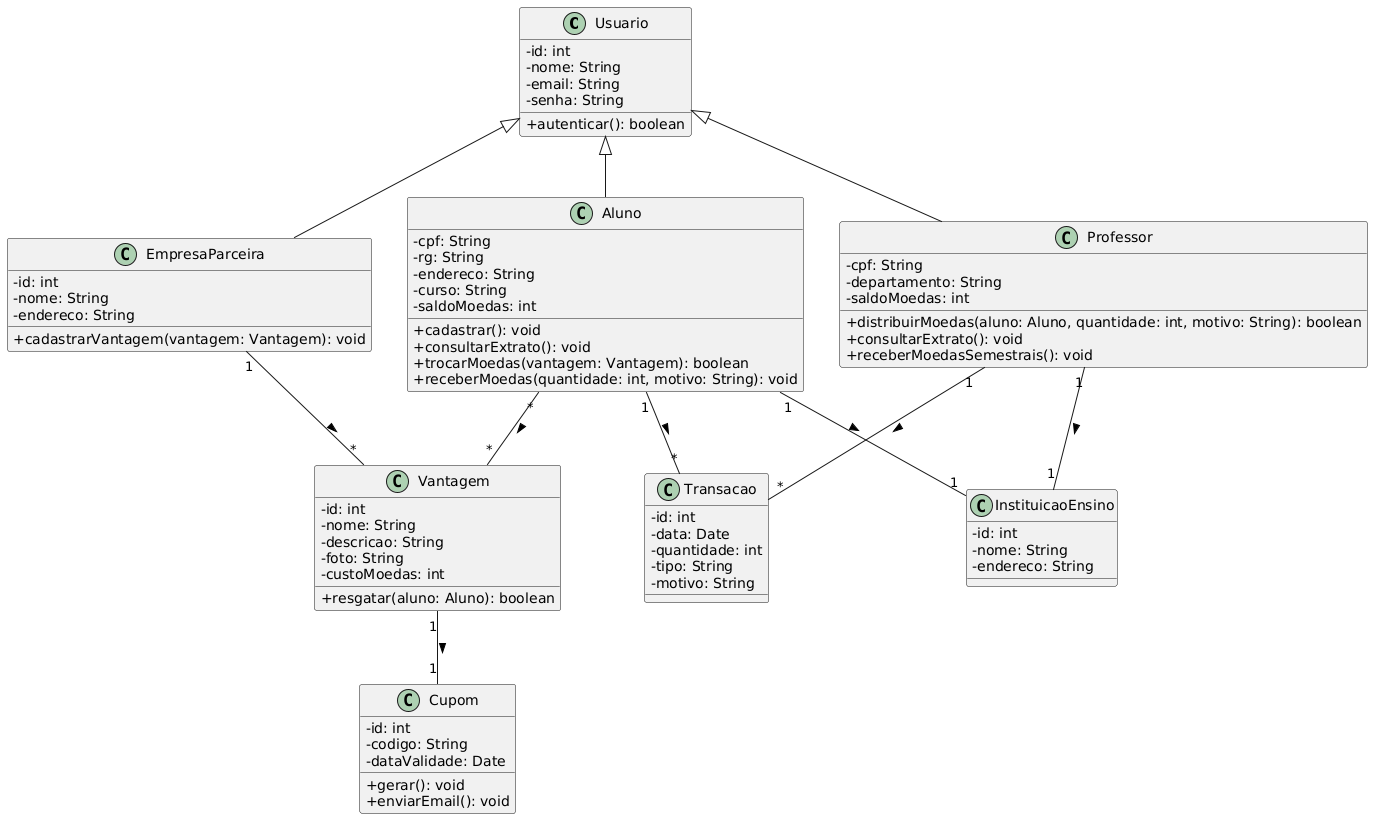

The diagram above was rendered by PlantUML. Its source (embedded in the PNG):
@startuml
skinparam classAttributeIconSize 0

class Usuario {
  -id: int
  -nome: String
  -email: String
  -senha: String
  +autenticar(): boolean
}

class Aluno {
  -cpf: String
  -rg: String
  -endereco: String
  -curso: String
  -saldoMoedas: int
  +cadastrar(): void
  +consultarExtrato(): void
  +trocarMoedas(vantagem: Vantagem): boolean
  +receberMoedas(quantidade: int, motivo: String): void
}

class Professor {
  -cpf: String
  -departamento: String
  -saldoMoedas: int
  +distribuirMoedas(aluno: Aluno, quantidade: int, motivo: String): boolean
  +consultarExtrato(): void
  +receberMoedasSemestrais(): void
}

class InstituicaoEnsino {
  -id: int
  -nome: String
  -endereco: String
}

class EmpresaParceira {
  -id: int
  -nome: String
  -endereco: String
  +cadastrarVantagem(vantagem: Vantagem): void
}

class Vantagem {
  -id: int
  -nome: String
  -descricao: String
  -foto: String
  -custoMoedas: int
  +resgatar(aluno: Aluno): boolean
}

class Transacao {
  -id: int
  -data: Date
  -quantidade: int
  -tipo: String
  -motivo: String
}

class Cupom {
  -id: int
  -codigo: String
  -dataValidade: Date
  +gerar(): void
  +enviarEmail(): void
}

Usuario <|-- Aluno
Usuario <|-- Professor
Usuario <|-- EmpresaParceira

Aluno "1" -- "1" InstituicaoEnsino :  >
Professor "1" -- "1" InstituicaoEnsino :  >

Aluno "1" -- "*" Transacao :  >
Professor "1" -- "*" Transacao :  >

EmpresaParceira "1" -- "*" Vantagem :  >
Aluno "*" -- "*" Vantagem :  >

Vantagem "1" -- "1" Cupom :  >
@enduml